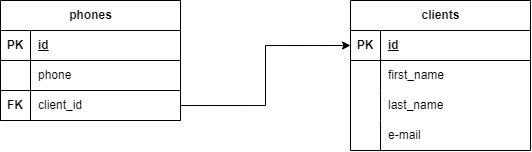

The diagram above was exported from draw.io. Its source (the exported page's mxGraphModel, read from the mxfile embedded in the PNG):
<mxGraphModel dx="989" dy="514" grid="1" gridSize="10" guides="1" tooltips="1" connect="1" arrows="1" fold="1" page="1" pageScale="1" pageWidth="827" pageHeight="1169" math="0" shadow="0">
  <root>
    <mxCell id="0" />
    <mxCell id="1" parent="0" />
    <mxCell id="OdFmFuTJ_znwdV4pN_pK-70" value="clients" style="shape=table;startSize=30;container=1;collapsible=1;childLayout=tableLayout;fixedRows=1;rowLines=0;fontStyle=1;align=center;resizeLast=1;html=1;" vertex="1" parent="1">
      <mxGeometry x="390" y="40" width="180" height="150" as="geometry" />
    </mxCell>
    <mxCell id="OdFmFuTJ_znwdV4pN_pK-71" value="" style="shape=tableRow;horizontal=0;startSize=0;swimlaneHead=0;swimlaneBody=0;fillColor=none;collapsible=0;dropTarget=0;points=[[0,0.5],[1,0.5]];portConstraint=eastwest;top=0;left=0;right=0;bottom=1;" vertex="1" parent="OdFmFuTJ_znwdV4pN_pK-70">
      <mxGeometry y="30" width="180" height="30" as="geometry" />
    </mxCell>
    <mxCell id="OdFmFuTJ_znwdV4pN_pK-72" value="PK" style="shape=partialRectangle;connectable=0;fillColor=none;top=0;left=0;bottom=0;right=0;fontStyle=1;overflow=hidden;whiteSpace=wrap;html=1;" vertex="1" parent="OdFmFuTJ_znwdV4pN_pK-71">
      <mxGeometry width="30" height="30" as="geometry">
        <mxRectangle width="30" height="30" as="alternateBounds" />
      </mxGeometry>
    </mxCell>
    <mxCell id="OdFmFuTJ_znwdV4pN_pK-73" value="id" style="shape=partialRectangle;connectable=0;fillColor=none;top=0;left=0;bottom=0;right=0;align=left;spacingLeft=6;fontStyle=5;overflow=hidden;whiteSpace=wrap;html=1;" vertex="1" parent="OdFmFuTJ_znwdV4pN_pK-71">
      <mxGeometry x="30" width="150" height="30" as="geometry">
        <mxRectangle width="150" height="30" as="alternateBounds" />
      </mxGeometry>
    </mxCell>
    <mxCell id="OdFmFuTJ_znwdV4pN_pK-74" value="" style="shape=tableRow;horizontal=0;startSize=0;swimlaneHead=0;swimlaneBody=0;fillColor=none;collapsible=0;dropTarget=0;points=[[0,0.5],[1,0.5]];portConstraint=eastwest;top=0;left=0;right=0;bottom=0;" vertex="1" parent="OdFmFuTJ_znwdV4pN_pK-70">
      <mxGeometry y="60" width="180" height="30" as="geometry" />
    </mxCell>
    <mxCell id="OdFmFuTJ_znwdV4pN_pK-75" value="" style="shape=partialRectangle;connectable=0;fillColor=none;top=0;left=0;bottom=0;right=0;editable=1;overflow=hidden;whiteSpace=wrap;html=1;" vertex="1" parent="OdFmFuTJ_znwdV4pN_pK-74">
      <mxGeometry width="30" height="30" as="geometry">
        <mxRectangle width="30" height="30" as="alternateBounds" />
      </mxGeometry>
    </mxCell>
    <mxCell id="OdFmFuTJ_znwdV4pN_pK-76" value="first_name" style="shape=partialRectangle;connectable=0;fillColor=none;top=0;left=0;bottom=0;right=0;align=left;spacingLeft=6;overflow=hidden;whiteSpace=wrap;html=1;" vertex="1" parent="OdFmFuTJ_znwdV4pN_pK-74">
      <mxGeometry x="30" width="150" height="30" as="geometry">
        <mxRectangle width="150" height="30" as="alternateBounds" />
      </mxGeometry>
    </mxCell>
    <mxCell id="OdFmFuTJ_znwdV4pN_pK-77" value="" style="shape=tableRow;horizontal=0;startSize=0;swimlaneHead=0;swimlaneBody=0;fillColor=none;collapsible=0;dropTarget=0;points=[[0,0.5],[1,0.5]];portConstraint=eastwest;top=0;left=0;right=0;bottom=0;" vertex="1" parent="OdFmFuTJ_znwdV4pN_pK-70">
      <mxGeometry y="90" width="180" height="30" as="geometry" />
    </mxCell>
    <mxCell id="OdFmFuTJ_znwdV4pN_pK-78" value="" style="shape=partialRectangle;connectable=0;fillColor=none;top=0;left=0;bottom=0;right=0;editable=1;overflow=hidden;whiteSpace=wrap;html=1;" vertex="1" parent="OdFmFuTJ_znwdV4pN_pK-77">
      <mxGeometry width="30" height="30" as="geometry">
        <mxRectangle width="30" height="30" as="alternateBounds" />
      </mxGeometry>
    </mxCell>
    <mxCell id="OdFmFuTJ_znwdV4pN_pK-79" value="last_name" style="shape=partialRectangle;connectable=0;fillColor=none;top=0;left=0;bottom=0;right=0;align=left;spacingLeft=6;overflow=hidden;whiteSpace=wrap;html=1;" vertex="1" parent="OdFmFuTJ_znwdV4pN_pK-77">
      <mxGeometry x="30" width="150" height="30" as="geometry">
        <mxRectangle width="150" height="30" as="alternateBounds" />
      </mxGeometry>
    </mxCell>
    <mxCell id="OdFmFuTJ_znwdV4pN_pK-80" value="" style="shape=tableRow;horizontal=0;startSize=0;swimlaneHead=0;swimlaneBody=0;fillColor=none;collapsible=0;dropTarget=0;points=[[0,0.5],[1,0.5]];portConstraint=eastwest;top=0;left=0;right=0;bottom=0;" vertex="1" parent="OdFmFuTJ_znwdV4pN_pK-70">
      <mxGeometry y="120" width="180" height="30" as="geometry" />
    </mxCell>
    <mxCell id="OdFmFuTJ_znwdV4pN_pK-81" value="" style="shape=partialRectangle;connectable=0;fillColor=none;top=0;left=0;bottom=0;right=0;editable=1;overflow=hidden;whiteSpace=wrap;html=1;" vertex="1" parent="OdFmFuTJ_znwdV4pN_pK-80">
      <mxGeometry width="30" height="30" as="geometry">
        <mxRectangle width="30" height="30" as="alternateBounds" />
      </mxGeometry>
    </mxCell>
    <mxCell id="OdFmFuTJ_znwdV4pN_pK-82" value="e-mail" style="shape=partialRectangle;connectable=0;fillColor=none;top=0;left=0;bottom=0;right=0;align=left;spacingLeft=6;overflow=hidden;whiteSpace=wrap;html=1;" vertex="1" parent="OdFmFuTJ_znwdV4pN_pK-80">
      <mxGeometry x="30" width="150" height="30" as="geometry">
        <mxRectangle width="150" height="30" as="alternateBounds" />
      </mxGeometry>
    </mxCell>
    <mxCell id="OdFmFuTJ_znwdV4pN_pK-83" value="phones" style="shape=table;startSize=30;container=1;collapsible=1;childLayout=tableLayout;fixedRows=1;rowLines=0;fontStyle=1;align=center;resizeLast=1;html=1;" vertex="1" parent="1">
      <mxGeometry x="40" y="40" width="180" height="120" as="geometry" />
    </mxCell>
    <mxCell id="OdFmFuTJ_znwdV4pN_pK-84" value="" style="shape=tableRow;horizontal=0;startSize=0;swimlaneHead=0;swimlaneBody=0;fillColor=none;collapsible=0;dropTarget=0;points=[[0,0.5],[1,0.5]];portConstraint=eastwest;top=0;left=0;right=0;bottom=1;" vertex="1" parent="OdFmFuTJ_znwdV4pN_pK-83">
      <mxGeometry y="30" width="180" height="30" as="geometry" />
    </mxCell>
    <mxCell id="OdFmFuTJ_znwdV4pN_pK-85" value="PK" style="shape=partialRectangle;connectable=0;fillColor=none;top=0;left=0;bottom=0;right=0;fontStyle=1;overflow=hidden;whiteSpace=wrap;html=1;" vertex="1" parent="OdFmFuTJ_znwdV4pN_pK-84">
      <mxGeometry width="30" height="30" as="geometry">
        <mxRectangle width="30" height="30" as="alternateBounds" />
      </mxGeometry>
    </mxCell>
    <mxCell id="OdFmFuTJ_znwdV4pN_pK-86" value="id" style="shape=partialRectangle;connectable=0;fillColor=none;top=0;left=0;bottom=0;right=0;align=left;spacingLeft=6;fontStyle=5;overflow=hidden;whiteSpace=wrap;html=1;" vertex="1" parent="OdFmFuTJ_znwdV4pN_pK-84">
      <mxGeometry x="30" width="150" height="30" as="geometry">
        <mxRectangle width="150" height="30" as="alternateBounds" />
      </mxGeometry>
    </mxCell>
    <mxCell id="OdFmFuTJ_znwdV4pN_pK-93" value="" style="shape=tableRow;horizontal=0;startSize=0;swimlaneHead=0;swimlaneBody=0;fillColor=none;collapsible=0;dropTarget=0;points=[[0,0.5],[1,0.5]];portConstraint=eastwest;top=0;left=0;right=0;bottom=1;" vertex="1" parent="OdFmFuTJ_znwdV4pN_pK-83">
      <mxGeometry y="60" width="180" height="30" as="geometry" />
    </mxCell>
    <mxCell id="OdFmFuTJ_znwdV4pN_pK-94" value="" style="shape=partialRectangle;connectable=0;fillColor=none;top=0;left=0;bottom=0;right=0;align=left;spacingLeft=6;overflow=hidden;whiteSpace=wrap;html=1;" vertex="1" parent="OdFmFuTJ_znwdV4pN_pK-93">
      <mxGeometry width="30" height="30" as="geometry">
        <mxRectangle width="30" height="30" as="alternateBounds" />
      </mxGeometry>
    </mxCell>
    <mxCell id="OdFmFuTJ_znwdV4pN_pK-95" value="phone" style="shape=partialRectangle;connectable=0;fillColor=none;top=0;left=0;bottom=0;right=0;align=left;spacingLeft=6;overflow=hidden;whiteSpace=wrap;html=1;" vertex="1" parent="OdFmFuTJ_znwdV4pN_pK-93">
      <mxGeometry x="30" width="150" height="30" as="geometry">
        <mxRectangle width="150" height="30" as="alternateBounds" />
      </mxGeometry>
    </mxCell>
    <mxCell id="OdFmFuTJ_znwdV4pN_pK-96" style="shape=tableRow;horizontal=0;startSize=0;swimlaneHead=0;swimlaneBody=0;fillColor=none;collapsible=0;dropTarget=0;points=[[0,0.5],[1,0.5]];portConstraint=eastwest;top=0;left=0;right=0;bottom=1;" vertex="1" parent="OdFmFuTJ_znwdV4pN_pK-83">
      <mxGeometry y="90" width="180" height="30" as="geometry" />
    </mxCell>
    <mxCell id="OdFmFuTJ_znwdV4pN_pK-97" value="FK" style="shape=partialRectangle;connectable=0;fillColor=none;top=0;left=0;bottom=0;right=0;fontStyle=1;overflow=hidden;whiteSpace=wrap;html=1;" vertex="1" parent="OdFmFuTJ_znwdV4pN_pK-96">
      <mxGeometry width="30" height="30" as="geometry">
        <mxRectangle width="30" height="30" as="alternateBounds" />
      </mxGeometry>
    </mxCell>
    <mxCell id="OdFmFuTJ_znwdV4pN_pK-98" value="client_id" style="shape=partialRectangle;connectable=0;fillColor=none;top=0;left=0;bottom=0;right=0;align=left;spacingLeft=6;overflow=hidden;whiteSpace=wrap;html=1;" vertex="1" parent="OdFmFuTJ_znwdV4pN_pK-96">
      <mxGeometry x="30" width="150" height="30" as="geometry">
        <mxRectangle width="150" height="30" as="alternateBounds" />
      </mxGeometry>
    </mxCell>
    <mxCell id="OdFmFuTJ_znwdV4pN_pK-104" style="edgeStyle=orthogonalEdgeStyle;rounded=0;orthogonalLoop=1;jettySize=auto;html=1;exitX=1;exitY=0.5;exitDx=0;exitDy=0;entryX=0;entryY=0.5;entryDx=0;entryDy=0;" edge="1" parent="1" source="OdFmFuTJ_znwdV4pN_pK-96" target="OdFmFuTJ_znwdV4pN_pK-71">
      <mxGeometry relative="1" as="geometry" />
    </mxCell>
  </root>
</mxGraphModel>